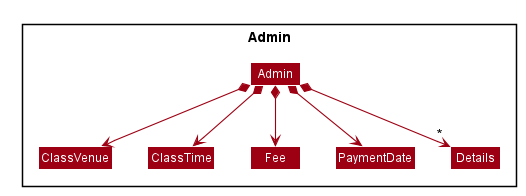

The diagram above was rendered by PlantUML. Its source (embedded in the PNG):
@startuml








skinparam BackgroundColor #FFFFFFF

skinparam Shadowing false

skinparam Class {
    FontColor #FFFFFF
    BorderThickness 1
    BorderColor #FFFFFF
    StereotypeFontColor #FFFFFF
    FontName Arial
}

skinparam Actor {
    BorderColor #000000
    Color #000000
    FontName Arial
}

skinparam Sequence {
    MessageAlign center
    BoxFontSize 15
    BoxPadding 0
    BoxFontColor #FFFFFF
    FontName Arial
}

skinparam Participant {
    FontColor #FFFFFFF
    Padding 20
}

skinparam MinClassWidth 50
skinparam ParticipantPadding 10
skinparam Shadowing false
skinparam DefaultTextAlignment center
skinparam packageStyle Rectangle

hide footbox
hide members
hide circle
skinparam arrowThickness 1.1
skinparam arrowColor #9D0012
skinparam classBackgroundColor #9D0012

Package Admin {
Class Admin
Class ClassVenue
Class ClassTime
Class Fee
Class PaymentDate
Class Details
}

Admin *--> ClassVenue
Admin *--> ClassTime
Admin *--> Fee
Admin *--> PaymentDate
Admin *--> "*" Details

@enduml